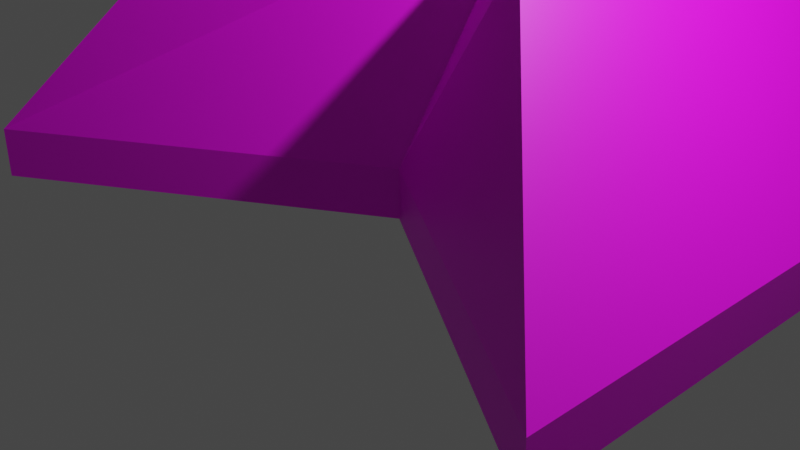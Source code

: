 # Source: fort.blend  (saved by Blender 3.6.11; exported with 4.5.12 LTS)
import bpy
from mathutils import Matrix  # noqa: F401  (used for matrix-valued properties, if any)

bpy.ops.wm.read_factory_settings(use_empty=True)
scene = bpy.context.scene
scene.name = 'Scene'

# ---- collections
col_collection = bpy.data.collections.new('Collection'); scene.collection.children.link(col_collection)

# ---- images (referenced by path relative to the original .blend; pixels are not part of the script)
import os
ASSET_DIR = os.environ.get("B2B_ASSET_DIR", "")  # directory of the original .blend (textures are referenced by path, not embedded)
HERE = os.path.dirname(os.path.abspath(__file__))  # packed textures are extracted next to this script under _unpacked/

def load_image(name, relpath, width, height, colorspace="sRGB"):
    """Load a texture the original file referenced (path relative to the .blend, or extracted next to this script)."""
    p = next((c for c in (os.path.join(HERE, relpath), os.path.join(ASSET_DIR, relpath)) if relpath and os.path.exists(c)), "")
    if p:
        img = bpy.data.images.load(p, check_existing=True)
        img.name = name
    else:  # same state as the original file: an image datablock whose file is absent (Cycles renders it pink)
        img = bpy.data.images.new(name, width, height)
        img.source = "FILE"
        img.filepath = "//" + (relpath or name)
    img.colorspace_settings.name = colorspace
    return img
img_untitled = load_image('Untitled', '', 1024, 1024, 'sRGB')

# ---- materials (node trees are filled in below, after node groups)
mat_material = bpy.data.materials.new('Material')
mat_material.alpha_threshold = 0.0
mat_material.use_transparent_shadow = False
mat_material.roughness = 0.5
mat_material.line_color = (0.0, 0.0, 0.0, 1.0)

# ---- material node trees
mat_material.use_nodes = True; mat_material.node_tree.nodes.clear()
_N = mat_material.node_tree.nodes; _L = mat_material.node_tree.links
n0 = _N.new('ShaderNodeOutputMaterial'); n0.name = 'Material Output'; n0.location = (300, 300)
n1 = _N.new('ShaderNodeBsdfPrincipled'); n1.name = 'Principled BSDF'; n1.location = (10, 300)
n1.distribution = 'GGX'
n1.subsurface_method = 'RANDOM_WALK_SKIN'
n1.inputs[3].default_value = 1.45
n1.inputs[27].default_value = (0.0, 0.0, 0.0, 1.0)
n1.inputs[28].default_value = 1.0
n2 = _N.new('ShaderNodeTexImage'); n2.name = 'Image Texture'; n2.location = (-280, 280)
n2.image = img_untitled
_L.new(n1.outputs[0], n0.inputs[0])
_L.new(n2.outputs[0], n1.inputs[0])
n0.is_active_output = True

# ---- world
world_world = bpy.data.worlds.new('World'); scene.world = world_world
world_world.use_nodes = True; world_world.node_tree.nodes.clear()
_N = world_world.node_tree.nodes; _L = world_world.node_tree.links
n0 = _N.new('ShaderNodeOutputWorld'); n0.name = 'World Output'; n0.location = (300, 300)
n1 = _N.new('ShaderNodeBackground'); n1.name = 'Background'; n1.location = (10, 300)
n1.inputs[0].default_value = (0.05088, 0.05088, 0.05088, 1.0)
_L.new(n1.outputs[0], n0.inputs[0])
n0.is_active_output = True
world_world.color = (0.05088, 0.05088, 0.05088)
world_world.use_sun_shadow = False
world_world.sun_shadow_jitter_overblur = 0.0

# ---- cameras
cam_camera = bpy.data.cameras.new('Camera')
cam_camera.clip_end = 100.0
cam_camera.ortho_scale = 7.314

# ---- lights
light_light = bpy.data.lights.new('Light', 'POINT')
light_light.transmission_factor = 0.0
light_light.energy = 1000.0
light_light.shadow_soft_size = 0.1
light_light.shadow_maximum_resolution = 0.006
light_light.use_absolute_resolution = True

# ---- meshes
me_cube = bpy.data.meshes.new('Cube')
me_cube.from_pydata([(1.926, 5.633, 3.098), (3.706, 7.412, -0.0005135), (1.926, -0.5843, 3.098), (3.706, -2.364, -0.0005135), (-1.926, 5.633, 3.098), (-3.706, 7.412, -0.0005135), (-1.926, -0.5843, 3.098), (-3.706, -2.364, -0.0005135), (3.706, -2.364, 0.5489), (-3.706, -2.364, 0.5489), (3.706, 7.412, 0.5489), (-3.706, 7.412, 0.5489), (0.0, 7.412, -0.0005135), (0.0, 0.0004444, 0.5489), (0.0, 0.0004444, -0.0005135), (0.0, 7.412, 0.5489), (0.0, 1.78, 3.098), (0.0, 5.633, 3.098)], [], [(17, 4, 6, 16), (14, 13, 9, 7), (7, 9, 11, 5), (12, 1, 3, 14), (1, 10, 8, 3), (12, 15, 10, 1), (16, 6, 9, 13), (0, 2, 8, 10), (6, 4, 11, 9), (17, 0, 10, 15), (4, 17, 15, 11), (2, 16, 13, 8), (5, 11, 15, 12), (5, 12, 14, 7), (3, 8, 13, 14), (0, 17, 16, 2)])
_uv = me_cube.uv_layers.new(name='UVMap')
_uv.uv.foreach_set('vector', [0.3589, 0.627, 0.3589, 0.5394, 0.6417, 0.5394, 0.5342, 0.627, 0.5617, 0.3652, 0.5618, 0.3912, 0.3589, 0.3602, 0.3622, 0.3376, 0.0704, 0.9999, 0.05321, 0.9851, 0.3133, 0.6843, 0.3337, 0.694, 0.8036, 0.1687, 0.8036, 0.3373, 0.3589, 0.3373, 0.4665, 0.1687, 0.3586, 0.381, 0.3342, 0.3881, 0.08568, 0.01679, 0.111, 0.0001495, 0.3575, 0.5447, 0.3325, 0.5426, 0.3342, 0.3881, 0.3586, 0.381, 0.5607, 0.5391, 0.4413, 0.4871, 0.3589, 0.3602, 0.5618, 0.3912, 0.1929, 0.436, 0.0001496, 0.1953, 0.08568, 0.01679, 0.3342, 0.3881, 0.0001495, 0.8338, 0.1823, 0.6234, 0.3133, 0.6843, 0.05321, 0.9851, 0.1863, 0.5313, 0.1929, 0.436, 0.3342, 0.3881, 0.3325, 0.5426, 0.1823, 0.6234, 0.1863, 0.5313, 0.3325, 0.5426, 0.3133, 0.6843, 0.6813, 0.4892, 0.5607, 0.5391, 0.5618, 0.3912, 0.7665, 0.3627, 0.3337, 0.694, 0.3133, 0.6843, 0.3325, 0.5426, 0.3575, 0.5447, 0.8036, 0.0001496, 0.8036, 0.1687, 0.4665, 0.1687, 0.3589, 0.0001495, 0.7631, 0.3376, 0.7665, 0.3627, 0.5618, 0.3912, 0.5617, 0.3652, 0.3589, 0.7147, 0.3589, 0.627, 0.5342, 0.627, 0.6417, 0.7147])
me_cube.materials.append(mat_material)
me_cube.use_mirror_vertex_groups = False
me_cube.update()

# ---- objects
ob_cube = bpy.data.objects.new('Cube', me_cube)
ob_light = bpy.data.objects.new('Light', light_light)
ob_camera = bpy.data.objects.new('Camera', cam_camera)

# ---- transforms, parenting, visibility, modifiers, constraints
ob_cube.location = (0.0, 0.0, 0.0)
ob_cube.lock_rotations_4d = False
ob_cube.empty_display_type = 'ARROWS'
ob_cube.lineart.crease_threshold = 0.0
ob_light.location = (4.076, 1.005, 5.904)
ob_light.rotation_euler = (0.6503, 0.05522, 1.866)
ob_light.lock_rotations_4d = False
ob_light.empty_display_type = 'ARROWS'
ob_light.color = (0.0, 0.0, 0.0, 0.0)
ob_light.lineart.crease_threshold = 0.0
ob_camera.location = (7.359, -6.926, 4.958)
ob_camera.rotation_euler = (1.109, 0.0, 0.8149)
ob_camera.lock_rotations_4d = False
ob_camera.empty_display_type = 'ARROWS'
ob_camera.color = (0.0, 0.0, 0.0, 0.0)
ob_camera.display_type = 'WIRE'
ob_camera.lineart.crease_threshold = 0.0

# ---- collection membership
col_collection.objects.link(ob_cube)
col_collection.objects.link(ob_light)
col_collection.objects.link(ob_camera)

# ---- scene / render settings (as saved in the file)
scene.camera = ob_camera
scene.frame_start = 1; scene.frame_end = 250; scene.frame_set(1)
scene.render.engine = 'BLENDER_EEVEE_NEXT'
scene.cycles.sampling_pattern = 'TABULATED_SOBOL'
scene.view_settings.view_transform = 'Filmic'
bpy.context.view_layer.update()
